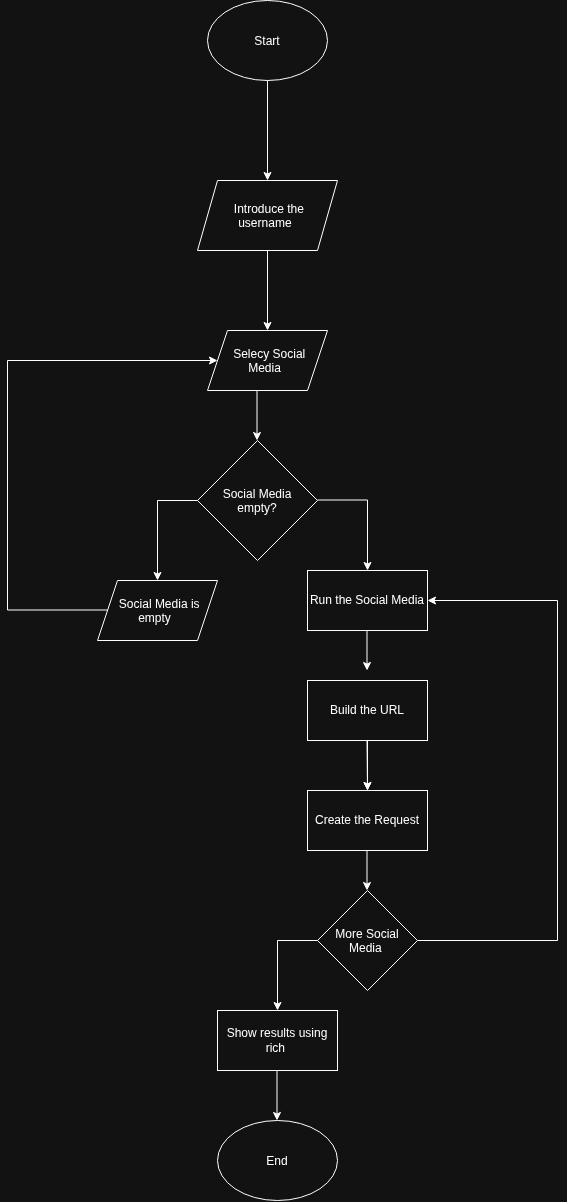

The diagram above was exported from draw.io. Its source (the exported page's mxGraphModel, read from the mxfile embedded in the PNG):
<mxGraphModel dx="791" dy="505" grid="1" gridSize="10" guides="1" tooltips="1" connect="1" arrows="1" fold="1" page="1" pageScale="1" pageWidth="850" pageHeight="1100" math="0" shadow="0">
  <root>
    <mxCell id="0" />
    <mxCell id="1" parent="0" />
    <mxCell id="IVJPqz8qtlVIwaXojAsf-1" parent="1" style="ellipse;whiteSpace=wrap;html=1;shapeInside=1;" value="Start" vertex="1">
      <mxGeometry height="80" width="120" x="280" y="40" as="geometry" />
    </mxCell>
    <mxCell id="IVJPqz8qtlVIwaXojAsf-2" parent="1" style="shape=parallelogram;perimeter=parallelogramPerimeter;whiteSpace=wrap;html=1;shapeInside=1;fixedSize=1;" value="Introduce the username" vertex="1">
      <mxGeometry height="70" width="140" x="270" y="220" as="geometry" />
    </mxCell>
    <mxCell id="IVJPqz8qtlVIwaXojAsf-3" edge="1" parent="1" source="IVJPqz8qtlVIwaXojAsf-1" style="endArrow=classic;html=1;rounded=0;entryX=0.5;entryY=0;entryDx=0;entryDy=0;exitX=0.5;exitY=1;exitDx=0;exitDy=0;" target="IVJPqz8qtlVIwaXojAsf-2" value="">
      <mxGeometry height="50" relative="1" width="50" as="geometry">
        <mxPoint x="339.5" y="130" as="sourcePoint" />
        <mxPoint x="339.5" y="210" as="targetPoint" />
      </mxGeometry>
    </mxCell>
    <mxCell id="IVJPqz8qtlVIwaXojAsf-5" edge="1" parent="1" source="IVJPqz8qtlVIwaXojAsf-2" style="endArrow=classic;html=1;rounded=0;entryX=0.5;entryY=0;entryDx=0;entryDy=0;exitX=0.5;exitY=1;exitDx=0;exitDy=0;" value="">
      <mxGeometry height="50" relative="1" width="50" as="geometry">
        <mxPoint x="315" y="355" as="sourcePoint" />
        <mxPoint x="340" y="370" as="targetPoint" />
      </mxGeometry>
    </mxCell>
    <mxCell id="IVJPqz8qtlVIwaXojAsf-14" parent="1" style="shape=parallelogram;perimeter=parallelogramPerimeter;whiteSpace=wrap;html=1;shapeInside=1;fixedSize=1;" value="Selecy Social Media" vertex="1">
      <mxGeometry height="60" width="120" x="280" y="370" as="geometry" />
    </mxCell>
    <mxCell id="IVJPqz8qtlVIwaXojAsf-15" parent="1" style="rhombus;whiteSpace=wrap;html=1;shapeInside=1;" value="Social Media empty?" vertex="1">
      <mxGeometry height="120" width="120" x="270" y="480" as="geometry" />
    </mxCell>
    <mxCell id="IVJPqz8qtlVIwaXojAsf-16" edge="1" parent="1" style="endArrow=classic;html=1;rounded=0;edgeStyle=orthogonalEdgeStyle;entryX=0.5;entryY=0;entryDx=0;entryDy=0;" target="IVJPqz8qtlVIwaXojAsf-19" value="">
      <mxGeometry height="50" relative="1" width="50" as="geometry">
        <Array as="points">
          <mxPoint x="230" y="540" />
        </Array>
        <mxPoint x="270" y="540" as="sourcePoint" />
        <mxPoint x="230" y="610" as="targetPoint" />
      </mxGeometry>
    </mxCell>
    <mxCell id="IVJPqz8qtlVIwaXojAsf-17" edge="1" parent="1" style="endArrow=classic;html=1;rounded=0;edgeStyle=orthogonalEdgeStyle;" value="">
      <mxGeometry height="50" relative="1" width="50" as="geometry">
        <Array as="points">
          <mxPoint x="440" y="539.5" />
        </Array>
        <mxPoint x="390" y="539.5" as="sourcePoint" />
        <mxPoint x="440" y="610" as="targetPoint" />
      </mxGeometry>
    </mxCell>
    <mxCell id="IVJPqz8qtlVIwaXojAsf-18" edge="1" parent="1" style="endArrow=classic;html=1;rounded=0;" value="">
      <mxGeometry height="50" relative="1" width="50" as="geometry">
        <mxPoint x="329.5" y="430" as="sourcePoint" />
        <mxPoint x="329.5" y="480" as="targetPoint" />
      </mxGeometry>
    </mxCell>
    <mxCell id="IVJPqz8qtlVIwaXojAsf-19" parent="1" style="shape=parallelogram;perimeter=parallelogramPerimeter;whiteSpace=wrap;html=1;shapeInside=1;fixedSize=1;" value="Social Media is empty" vertex="1">
      <mxGeometry height="60" width="120" x="170" y="620" as="geometry" />
    </mxCell>
    <mxCell id="IVJPqz8qtlVIwaXojAsf-20" edge="1" parent="1" style="endArrow=classic;html=1;rounded=0;edgeStyle=orthogonalEdgeStyle;" target="IVJPqz8qtlVIwaXojAsf-14" value="">
      <mxGeometry height="50" relative="1" width="50" as="geometry">
        <Array as="points">
          <mxPoint x="80" y="649.5" />
          <mxPoint x="80" y="400" />
        </Array>
        <mxPoint x="180" y="649.5" as="sourcePoint" />
        <mxPoint x="120" y="420" as="targetPoint" />
      </mxGeometry>
    </mxCell>
    <mxCell id="IVJPqz8qtlVIwaXojAsf-22" parent="1" style="rounded=0;whiteSpace=wrap;html=1;" value="Run the Social Media" vertex="1">
      <mxGeometry height="60" width="120" x="380" y="610" as="geometry" />
    </mxCell>
    <mxCell id="HXqC5Q8fXM7Fl1IrSfH_-4" edge="1" parent="1" source="IVJPqz8qtlVIwaXojAsf-23" style="edgeStyle=orthogonalEdgeStyle;rounded=0;orthogonalLoop=1;jettySize=auto;html=1;" target="IVJPqz8qtlVIwaXojAsf-24" value="">
      <mxGeometry relative="1" as="geometry" />
    </mxCell>
    <mxCell id="IVJPqz8qtlVIwaXojAsf-23" parent="1" style="rounded=0;whiteSpace=wrap;html=1;" value="Build the URL" vertex="1">
      <mxGeometry height="60" width="120" x="380" y="720" as="geometry" />
    </mxCell>
    <mxCell id="IVJPqz8qtlVIwaXojAsf-24" parent="1" style="rounded=0;whiteSpace=wrap;html=1;" value="Create the Request" vertex="1">
      <mxGeometry height="60" width="120" x="380" y="830" as="geometry" />
    </mxCell>
    <mxCell id="IVJPqz8qtlVIwaXojAsf-25" edge="1" parent="1" style="endArrow=classic;html=1;rounded=0;" value="">
      <mxGeometry height="50" relative="1" width="50" as="geometry">
        <mxPoint x="439.5" y="670" as="sourcePoint" />
        <mxPoint x="439.5" y="710" as="targetPoint" />
      </mxGeometry>
    </mxCell>
    <mxCell id="IVJPqz8qtlVIwaXojAsf-26" edge="1" parent="1" style="endArrow=classic;html=1;rounded=0;entryX=0.5;entryY=0;entryDx=0;entryDy=0;" target="IVJPqz8qtlVIwaXojAsf-24" value="">
      <mxGeometry height="50" relative="1" width="50" as="geometry">
        <mxPoint x="439.5" y="780" as="sourcePoint" />
        <mxPoint x="439.5" y="820" as="targetPoint" />
      </mxGeometry>
    </mxCell>
    <mxCell id="IVJPqz8qtlVIwaXojAsf-27" parent="1" style="rhombus;whiteSpace=wrap;html=1;shapeInside=1;" value="More Social Media&amp;nbsp;" vertex="1">
      <mxGeometry height="100" width="100" x="390" y="930" as="geometry" />
    </mxCell>
    <mxCell id="IVJPqz8qtlVIwaXojAsf-28" edge="1" parent="1" source="IVJPqz8qtlVIwaXojAsf-27" style="endArrow=classic;html=1;rounded=0;exitX=1;exitY=0.5;exitDx=0;exitDy=0;edgeStyle=orthogonalEdgeStyle;entryX=1;entryY=0.5;entryDx=0;entryDy=0;" target="IVJPqz8qtlVIwaXojAsf-22" value="">
      <mxGeometry height="50" relative="1" width="50" as="geometry">
        <Array as="points">
          <mxPoint x="630" y="980" />
          <mxPoint x="630" y="640" />
        </Array>
        <mxPoint x="500" y="979.5" as="sourcePoint" />
        <mxPoint x="580" y="640" as="targetPoint" />
      </mxGeometry>
    </mxCell>
    <mxCell id="IVJPqz8qtlVIwaXojAsf-29" edge="1" parent="1" source="IVJPqz8qtlVIwaXojAsf-27" style="endArrow=classic;html=1;rounded=0;exitX=0;exitY=0.5;exitDx=0;exitDy=0;edgeStyle=orthogonalEdgeStyle;" value="">
      <mxGeometry height="50" relative="1" width="50" as="geometry">
        <mxPoint x="340" y="980" as="sourcePoint" />
        <mxPoint x="350" y="1050" as="targetPoint" />
      </mxGeometry>
    </mxCell>
    <mxCell id="IVJPqz8qtlVIwaXojAsf-31" parent="1" style="rounded=0;whiteSpace=wrap;html=1;" value="Show results using rich&amp;nbsp;" vertex="1">
      <mxGeometry height="60" width="120" x="290" y="1050" as="geometry" />
    </mxCell>
    <mxCell id="IVJPqz8qtlVIwaXojAsf-32" parent="1" style="ellipse;whiteSpace=wrap;html=1;shapeInside=1;" value="End" vertex="1">
      <mxGeometry height="80" width="120" x="290" y="1160" as="geometry" />
    </mxCell>
    <mxCell id="uiB-duXwgCj9wlE-NIF_-1" edge="1" parent="1" style="endArrow=classic;html=1;rounded=0;" value="">
      <mxGeometry height="50" relative="1" width="50" as="geometry">
        <mxPoint x="439.5" y="890" as="sourcePoint" />
        <mxPoint x="439.5" y="930" as="targetPoint" />
      </mxGeometry>
    </mxCell>
    <mxCell id="HXqC5Q8fXM7Fl1IrSfH_-3" edge="1" parent="1" style="endArrow=classic;html=1;rounded=0;" value="">
      <mxGeometry height="50" relative="1" width="50" as="geometry">
        <mxPoint x="349.5" y="1110" as="sourcePoint" />
        <mxPoint x="349.5" y="1160" as="targetPoint" />
      </mxGeometry>
    </mxCell>
  </root>
</mxGraphModel>